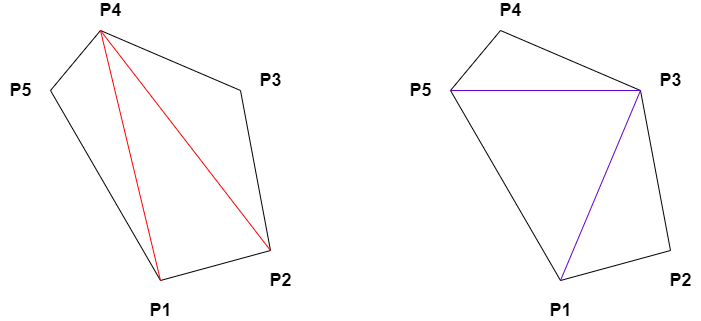

The diagram above was exported from draw.io. Its source (the exported page's mxGraphModel, read from the mxfile embedded in the PNG):
<mxGraphModel dx="1648" dy="633" grid="1" gridSize="10" guides="1" tooltips="1" connect="1" arrows="1" fold="1" page="1" pageScale="1" pageWidth="827" pageHeight="1169" math="0" shadow="0">
  <root>
    <mxCell id="0" />
    <mxCell id="1" parent="0" />
    <mxCell id="dZLzbPgjIkCDPS5RktQN-1" value="" style="endArrow=none;html=1;" edge="1" parent="1">
      <mxGeometry width="50" height="50" relative="1" as="geometry">
        <mxPoint x="90" y="150" as="sourcePoint" />
        <mxPoint x="140" y="90" as="targetPoint" />
      </mxGeometry>
    </mxCell>
    <mxCell id="dZLzbPgjIkCDPS5RktQN-2" value="" style="endArrow=none;html=1;" edge="1" parent="1">
      <mxGeometry width="50" height="50" relative="1" as="geometry">
        <mxPoint x="280" y="150" as="sourcePoint" />
        <mxPoint x="140" y="90" as="targetPoint" />
      </mxGeometry>
    </mxCell>
    <mxCell id="dZLzbPgjIkCDPS5RktQN-3" value="" style="endArrow=none;html=1;" edge="1" parent="1">
      <mxGeometry width="50" height="50" relative="1" as="geometry">
        <mxPoint x="310" y="310" as="sourcePoint" />
        <mxPoint x="280" y="150" as="targetPoint" />
      </mxGeometry>
    </mxCell>
    <mxCell id="dZLzbPgjIkCDPS5RktQN-4" value="" style="endArrow=none;html=1;" edge="1" parent="1">
      <mxGeometry width="50" height="50" relative="1" as="geometry">
        <mxPoint x="310" y="310" as="sourcePoint" />
        <mxPoint x="200" y="340" as="targetPoint" />
      </mxGeometry>
    </mxCell>
    <mxCell id="dZLzbPgjIkCDPS5RktQN-5" value="" style="endArrow=none;html=1;" edge="1" parent="1">
      <mxGeometry width="50" height="50" relative="1" as="geometry">
        <mxPoint x="200" y="340" as="sourcePoint" />
        <mxPoint x="90" y="150" as="targetPoint" />
      </mxGeometry>
    </mxCell>
    <mxCell id="dZLzbPgjIkCDPS5RktQN-6" value="&lt;font style=&quot;font-size: 18px&quot;&gt;&lt;b&gt;P1&lt;/b&gt;&lt;/font&gt;" style="text;html=1;strokeColor=none;fillColor=none;align=center;verticalAlign=middle;whiteSpace=wrap;rounded=0;" vertex="1" parent="1">
      <mxGeometry x="180" y="360" width="40" height="20" as="geometry" />
    </mxCell>
    <mxCell id="dZLzbPgjIkCDPS5RktQN-7" value="&lt;font style=&quot;font-size: 18px&quot;&gt;&lt;b&gt;P2&lt;/b&gt;&lt;/font&gt;" style="text;html=1;strokeColor=none;fillColor=none;align=center;verticalAlign=middle;whiteSpace=wrap;rounded=0;" vertex="1" parent="1">
      <mxGeometry x="300" y="330" width="40" height="20" as="geometry" />
    </mxCell>
    <mxCell id="dZLzbPgjIkCDPS5RktQN-8" value="&lt;font style=&quot;font-size: 18px&quot;&gt;&lt;b&gt;P3&lt;/b&gt;&lt;/font&gt;" style="text;html=1;strokeColor=none;fillColor=none;align=center;verticalAlign=middle;whiteSpace=wrap;rounded=0;" vertex="1" parent="1">
      <mxGeometry x="290" y="130" width="40" height="20" as="geometry" />
    </mxCell>
    <mxCell id="dZLzbPgjIkCDPS5RktQN-9" value="&lt;font style=&quot;font-size: 18px&quot;&gt;&lt;b&gt;P4&lt;/b&gt;&lt;/font&gt;" style="text;html=1;strokeColor=none;fillColor=none;align=center;verticalAlign=middle;whiteSpace=wrap;rounded=0;" vertex="1" parent="1">
      <mxGeometry x="130" y="60" width="40" height="20" as="geometry" />
    </mxCell>
    <mxCell id="dZLzbPgjIkCDPS5RktQN-10" value="&lt;span style=&quot;font-size: 18px&quot;&gt;&lt;b&gt;P5&lt;/b&gt;&lt;/span&gt;" style="text;html=1;strokeColor=none;fillColor=none;align=center;verticalAlign=middle;whiteSpace=wrap;rounded=0;" vertex="1" parent="1">
      <mxGeometry x="40" y="140" width="40" height="20" as="geometry" />
    </mxCell>
    <mxCell id="dZLzbPgjIkCDPS5RktQN-11" value="" style="endArrow=none;html=1;" edge="1" parent="1">
      <mxGeometry width="50" height="50" relative="1" as="geometry">
        <mxPoint x="490" y="150" as="sourcePoint" />
        <mxPoint x="540" y="90" as="targetPoint" />
      </mxGeometry>
    </mxCell>
    <mxCell id="dZLzbPgjIkCDPS5RktQN-12" value="" style="endArrow=none;html=1;" edge="1" parent="1">
      <mxGeometry width="50" height="50" relative="1" as="geometry">
        <mxPoint x="680" y="150" as="sourcePoint" />
        <mxPoint x="540" y="90" as="targetPoint" />
      </mxGeometry>
    </mxCell>
    <mxCell id="dZLzbPgjIkCDPS5RktQN-13" value="" style="endArrow=none;html=1;" edge="1" parent="1">
      <mxGeometry width="50" height="50" relative="1" as="geometry">
        <mxPoint x="710" y="310" as="sourcePoint" />
        <mxPoint x="680" y="150" as="targetPoint" />
      </mxGeometry>
    </mxCell>
    <mxCell id="dZLzbPgjIkCDPS5RktQN-14" value="" style="endArrow=none;html=1;" edge="1" parent="1">
      <mxGeometry width="50" height="50" relative="1" as="geometry">
        <mxPoint x="710" y="310" as="sourcePoint" />
        <mxPoint x="600" y="340" as="targetPoint" />
      </mxGeometry>
    </mxCell>
    <mxCell id="dZLzbPgjIkCDPS5RktQN-15" value="" style="endArrow=none;html=1;" edge="1" parent="1">
      <mxGeometry width="50" height="50" relative="1" as="geometry">
        <mxPoint x="600" y="340" as="sourcePoint" />
        <mxPoint x="490" y="150" as="targetPoint" />
      </mxGeometry>
    </mxCell>
    <mxCell id="dZLzbPgjIkCDPS5RktQN-16" value="&lt;font style=&quot;font-size: 18px&quot;&gt;&lt;b&gt;P1&lt;/b&gt;&lt;/font&gt;" style="text;html=1;strokeColor=none;fillColor=none;align=center;verticalAlign=middle;whiteSpace=wrap;rounded=0;" vertex="1" parent="1">
      <mxGeometry x="580" y="360" width="40" height="20" as="geometry" />
    </mxCell>
    <mxCell id="dZLzbPgjIkCDPS5RktQN-17" value="&lt;font style=&quot;font-size: 18px&quot;&gt;&lt;b&gt;P2&lt;/b&gt;&lt;/font&gt;" style="text;html=1;strokeColor=none;fillColor=none;align=center;verticalAlign=middle;whiteSpace=wrap;rounded=0;" vertex="1" parent="1">
      <mxGeometry x="700" y="330" width="40" height="20" as="geometry" />
    </mxCell>
    <mxCell id="dZLzbPgjIkCDPS5RktQN-18" value="&lt;font style=&quot;font-size: 18px&quot;&gt;&lt;b&gt;P3&lt;/b&gt;&lt;/font&gt;" style="text;html=1;strokeColor=none;fillColor=none;align=center;verticalAlign=middle;whiteSpace=wrap;rounded=0;" vertex="1" parent="1">
      <mxGeometry x="690" y="130" width="40" height="20" as="geometry" />
    </mxCell>
    <mxCell id="dZLzbPgjIkCDPS5RktQN-19" value="&lt;font style=&quot;font-size: 18px&quot;&gt;&lt;b&gt;P4&lt;/b&gt;&lt;/font&gt;" style="text;html=1;strokeColor=none;fillColor=none;align=center;verticalAlign=middle;whiteSpace=wrap;rounded=0;" vertex="1" parent="1">
      <mxGeometry x="530" y="60" width="40" height="20" as="geometry" />
    </mxCell>
    <mxCell id="dZLzbPgjIkCDPS5RktQN-20" value="&lt;span style=&quot;font-size: 18px&quot;&gt;&lt;b&gt;P5&lt;/b&gt;&lt;/span&gt;" style="text;html=1;strokeColor=none;fillColor=none;align=center;verticalAlign=middle;whiteSpace=wrap;rounded=0;" vertex="1" parent="1">
      <mxGeometry x="440" y="140" width="40" height="20" as="geometry" />
    </mxCell>
    <mxCell id="dZLzbPgjIkCDPS5RktQN-21" value="" style="endArrow=none;html=1;fillColor=#FF3333;strokeColor=#FF0000;" edge="1" parent="1">
      <mxGeometry width="50" height="50" relative="1" as="geometry">
        <mxPoint x="200" y="340" as="sourcePoint" />
        <mxPoint x="140" y="90" as="targetPoint" />
      </mxGeometry>
    </mxCell>
    <mxCell id="dZLzbPgjIkCDPS5RktQN-22" value="" style="endArrow=none;html=1;fillColor=#FF3333;strokeColor=#FF0000;" edge="1" parent="1">
      <mxGeometry width="50" height="50" relative="1" as="geometry">
        <mxPoint x="310" y="310" as="sourcePoint" />
        <mxPoint x="140" y="90" as="targetPoint" />
      </mxGeometry>
    </mxCell>
    <mxCell id="dZLzbPgjIkCDPS5RktQN-23" value="" style="endArrow=none;html=1;fillColor=#FF3333;strokeColor=#6600CC;" edge="1" parent="1">
      <mxGeometry width="50" height="50" relative="1" as="geometry">
        <mxPoint x="600" y="340" as="sourcePoint" />
        <mxPoint x="680" y="150" as="targetPoint" />
      </mxGeometry>
    </mxCell>
    <mxCell id="dZLzbPgjIkCDPS5RktQN-24" value="" style="endArrow=none;html=1;fillColor=#FF3333;strokeColor=#6600CC;" edge="1" parent="1">
      <mxGeometry width="50" height="50" relative="1" as="geometry">
        <mxPoint x="680" y="150" as="sourcePoint" />
        <mxPoint x="490" y="150" as="targetPoint" />
      </mxGeometry>
    </mxCell>
  </root>
</mxGraphModel>